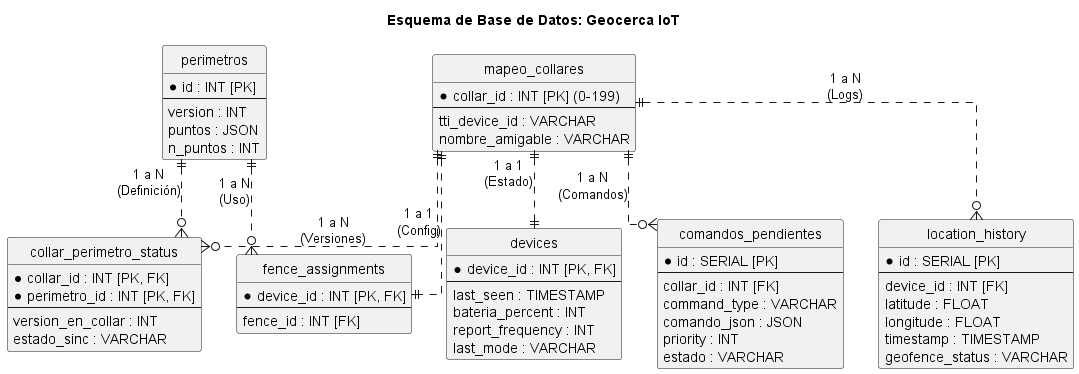

The diagram above was rendered by PlantUML. Its source (embedded in the PNG):
@startuml
title Esquema de Base de Datos: Geocerca IoT
hide circle
skinparam linetype ortho

entity "mapeo_collares" as mapping {
  *collar_id : INT [PK] (0-199)
  --
  tti_device_id : VARCHAR
  nombre_amigable : VARCHAR
}

entity "devices" as devices {
  *device_id : INT [PK, FK]
  --
  last_seen : TIMESTAMP
  bateria_percent : INT
  report_frequency : INT
  last_mode : VARCHAR
}

entity "perimetros" as fences {
  *id : INT [PK]
  --
  version : INT
  puntos : JSON
  n_puntos : INT
}

entity "fence_assignments" as assign {
  *device_id : INT [PK, FK]
  --
  fence_id : INT [FK]
}

entity "comandos_pendientes" as queue {
  *id : SERIAL [PK]
  --
  collar_id : INT [FK]
  command_type : VARCHAR
  comando_json : JSON
  priority : INT
  estado : VARCHAR
}

entity "location_history" as history {
  *id : SERIAL [PK]
  --
  device_id : INT [FK]
  latitude : FLOAT
  longitude : FLOAT
  timestamp : TIMESTAMP
  geofence_status : VARCHAR
}

entity "collar_perimetro_status" as sync {
  *collar_id : INT [PK, FK]
  *perimetro_id : INT [PK, FK]
  --
  version_en_collar : INT
  estado_sinc : VARCHAR
}

' Relaciones
mapping ||..|| devices : "1 a 1\n(Estado)"
mapping ||..o{ history : "1 a N\n(Logs)"
mapping ||..o{ queue : "1 a N\n(Comandos)"
mapping ||..|| assign : "1 a 1\n(Config)"
mapping ||..o{ sync : "1 a N\n(Versiones)"

fences ||..o{ assign : "1 a N\n(Uso)"
fences ||..o{ sync : "1 a N\n(Definición)"

@enduml